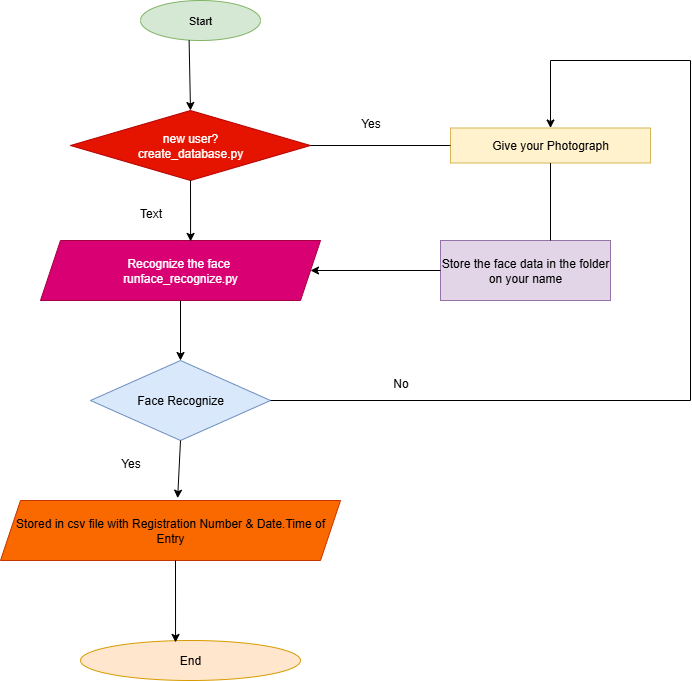

The diagram above was exported from draw.io. Its source (the exported page's mxGraphModel, read from the mxfile embedded in the PNG):
<mxGraphModel dx="1272" dy="749" grid="1" gridSize="10" guides="1" tooltips="1" connect="1" arrows="1" fold="1" page="1" pageScale="1" pageWidth="850" pageHeight="1100" math="0" shadow="0">
  <root>
    <mxCell id="0" />
    <mxCell id="1" parent="0" />
    <mxCell id="EcGCKMl-eacmmkxFVCvn-1" value="&lt;font style=&quot;font-size: 11px;&quot;&gt;Start&lt;/font&gt;" style="ellipse;whiteSpace=wrap;html=1;fillColor=#d5e8d4;strokeColor=#82b366;" vertex="1" parent="1">
      <mxGeometry x="230" y="30" width="120" height="40" as="geometry" />
    </mxCell>
    <mxCell id="EcGCKMl-eacmmkxFVCvn-2" value="new user?&lt;div&gt;create_database.py&lt;/div&gt;" style="rhombus;whiteSpace=wrap;html=1;fillColor=#e51400;fontColor=#ffffff;strokeColor=#B20000;" vertex="1" parent="1">
      <mxGeometry x="160" y="140" width="240" height="70" as="geometry" />
    </mxCell>
    <mxCell id="EcGCKMl-eacmmkxFVCvn-3" value="&lt;div&gt;&lt;span style=&quot;background-color: transparent; color: light-dark(rgb(255, 255, 255), rgb(18, 18, 18));&quot;&gt;Recognize the face&amp;nbsp;&lt;/span&gt;&lt;/div&gt;&lt;div&gt;runface_recognize.py&lt;/div&gt;" style="shape=parallelogram;perimeter=parallelogramPerimeter;whiteSpace=wrap;html=1;fixedSize=1;fillColor=#d80073;fontColor=#ffffff;strokeColor=#A50040;" vertex="1" parent="1">
      <mxGeometry x="130" y="270" width="280" height="60" as="geometry" />
    </mxCell>
    <mxCell id="EcGCKMl-eacmmkxFVCvn-4" value="Face Recognize" style="rhombus;whiteSpace=wrap;html=1;fillColor=#dae8fc;strokeColor=#6c8ebf;" vertex="1" parent="1">
      <mxGeometry x="180" y="390" width="180" height="80" as="geometry" />
    </mxCell>
    <mxCell id="EcGCKMl-eacmmkxFVCvn-5" value="Stored in csv file with Registration Number &amp;amp; Date.Time of Entry" style="shape=parallelogram;perimeter=parallelogramPerimeter;whiteSpace=wrap;html=1;fixedSize=1;fillColor=#fa6800;fontColor=#000000;strokeColor=#C73500;" vertex="1" parent="1">
      <mxGeometry x="90" y="530" width="340" height="60" as="geometry" />
    </mxCell>
    <mxCell id="EcGCKMl-eacmmkxFVCvn-6" value="End" style="ellipse;whiteSpace=wrap;html=1;fillColor=#ffe6cc;strokeColor=#d79b00;" vertex="1" parent="1">
      <mxGeometry x="170" y="670" width="220" height="40" as="geometry" />
    </mxCell>
    <mxCell id="EcGCKMl-eacmmkxFVCvn-7" value="Give your Photograph" style="rounded=0;whiteSpace=wrap;html=1;fillColor=#fff2cc;strokeColor=#d6b656;" vertex="1" parent="1">
      <mxGeometry x="540" y="157.5" width="200" height="35" as="geometry" />
    </mxCell>
    <mxCell id="EcGCKMl-eacmmkxFVCvn-8" value="Store the face data in the folder on your name" style="rounded=0;whiteSpace=wrap;html=1;fillColor=#e1d5e7;strokeColor=#9673a6;" vertex="1" parent="1">
      <mxGeometry x="530" y="270" width="170" height="60" as="geometry" />
    </mxCell>
    <mxCell id="EcGCKMl-eacmmkxFVCvn-11" value="" style="endArrow=classic;html=1;rounded=0;entryX=0.536;entryY=0.015;entryDx=0;entryDy=0;entryPerimeter=0;" edge="1" parent="1" target="EcGCKMl-eacmmkxFVCvn-3">
      <mxGeometry width="50" height="50" relative="1" as="geometry">
        <mxPoint x="280" y="210" as="sourcePoint" />
        <mxPoint x="280" y="260" as="targetPoint" />
      </mxGeometry>
    </mxCell>
    <mxCell id="EcGCKMl-eacmmkxFVCvn-12" value="" style="endArrow=classic;html=1;rounded=0;entryX=0.5;entryY=0;entryDx=0;entryDy=0;exitX=0.405;exitY=0.994;exitDx=0;exitDy=0;exitPerimeter=0;" edge="1" parent="1" source="EcGCKMl-eacmmkxFVCvn-1" target="EcGCKMl-eacmmkxFVCvn-2">
      <mxGeometry width="50" height="50" relative="1" as="geometry">
        <mxPoint x="290" y="70" as="sourcePoint" />
        <mxPoint x="340" y="20" as="targetPoint" />
      </mxGeometry>
    </mxCell>
    <mxCell id="EcGCKMl-eacmmkxFVCvn-13" value="" style="endArrow=none;html=1;rounded=0;exitX=1;exitY=0.5;exitDx=0;exitDy=0;" edge="1" parent="1" source="EcGCKMl-eacmmkxFVCvn-2">
      <mxGeometry width="50" height="50" relative="1" as="geometry">
        <mxPoint x="480" y="220" as="sourcePoint" />
        <mxPoint x="540" y="175" as="targetPoint" />
      </mxGeometry>
    </mxCell>
    <mxCell id="EcGCKMl-eacmmkxFVCvn-16" value="" style="endArrow=classic;html=1;rounded=0;exitX=0;exitY=0.5;exitDx=0;exitDy=0;" edge="1" parent="1" source="EcGCKMl-eacmmkxFVCvn-8" target="EcGCKMl-eacmmkxFVCvn-3">
      <mxGeometry width="50" height="50" relative="1" as="geometry">
        <mxPoint x="530" y="310" as="sourcePoint" />
        <mxPoint x="580" y="260" as="targetPoint" />
      </mxGeometry>
    </mxCell>
    <mxCell id="EcGCKMl-eacmmkxFVCvn-17" value="" style="endArrow=none;html=1;rounded=0;" edge="1" parent="1">
      <mxGeometry width="50" height="50" relative="1" as="geometry">
        <mxPoint x="640" y="270" as="sourcePoint" />
        <mxPoint x="640" y="192.5" as="targetPoint" />
      </mxGeometry>
    </mxCell>
    <mxCell id="EcGCKMl-eacmmkxFVCvn-18" value="" style="endArrow=classic;html=1;rounded=0;entryX=0.5;entryY=0;entryDx=0;entryDy=0;exitX=0.5;exitY=1;exitDx=0;exitDy=0;" edge="1" parent="1" source="EcGCKMl-eacmmkxFVCvn-3" target="EcGCKMl-eacmmkxFVCvn-4">
      <mxGeometry width="50" height="50" relative="1" as="geometry">
        <mxPoint x="280" y="330" as="sourcePoint" />
        <mxPoint x="330" y="280" as="targetPoint" />
      </mxGeometry>
    </mxCell>
    <mxCell id="EcGCKMl-eacmmkxFVCvn-19" value="" style="endArrow=classic;html=1;rounded=0;entryX=0.521;entryY=-0.039;entryDx=0;entryDy=0;entryPerimeter=0;" edge="1" parent="1" target="EcGCKMl-eacmmkxFVCvn-5">
      <mxGeometry width="50" height="50" relative="1" as="geometry">
        <mxPoint x="270" y="470" as="sourcePoint" />
        <mxPoint x="320" y="420" as="targetPoint" />
      </mxGeometry>
    </mxCell>
    <mxCell id="EcGCKMl-eacmmkxFVCvn-20" value="" style="endArrow=classic;html=1;rounded=0;entryX=0.432;entryY=0.048;entryDx=0;entryDy=0;entryPerimeter=0;" edge="1" parent="1" target="EcGCKMl-eacmmkxFVCvn-6">
      <mxGeometry width="50" height="50" relative="1" as="geometry">
        <mxPoint x="265" y="590" as="sourcePoint" />
        <mxPoint x="315" y="540" as="targetPoint" />
      </mxGeometry>
    </mxCell>
    <mxCell id="EcGCKMl-eacmmkxFVCvn-22" value="" style="endArrow=none;html=1;rounded=0;" edge="1" parent="1">
      <mxGeometry width="50" height="50" relative="1" as="geometry">
        <mxPoint x="360" y="430" as="sourcePoint" />
        <mxPoint x="780" y="430" as="targetPoint" />
      </mxGeometry>
    </mxCell>
    <mxCell id="EcGCKMl-eacmmkxFVCvn-23" value="" style="endArrow=none;html=1;rounded=0;" edge="1" parent="1">
      <mxGeometry width="50" height="50" relative="1" as="geometry">
        <mxPoint x="780" y="430" as="sourcePoint" />
        <mxPoint x="780" y="90" as="targetPoint" />
      </mxGeometry>
    </mxCell>
    <mxCell id="EcGCKMl-eacmmkxFVCvn-24" value="" style="endArrow=none;html=1;rounded=0;" edge="1" parent="1">
      <mxGeometry width="50" height="50" relative="1" as="geometry">
        <mxPoint x="780" y="90" as="sourcePoint" />
        <mxPoint x="640" y="90" as="targetPoint" />
      </mxGeometry>
    </mxCell>
    <mxCell id="EcGCKMl-eacmmkxFVCvn-25" value="" style="endArrow=classic;html=1;rounded=0;entryX=0.5;entryY=0;entryDx=0;entryDy=0;" edge="1" parent="1" target="EcGCKMl-eacmmkxFVCvn-7">
      <mxGeometry width="50" height="50" relative="1" as="geometry">
        <mxPoint x="640" y="90" as="sourcePoint" />
        <mxPoint x="690" y="40" as="targetPoint" />
      </mxGeometry>
    </mxCell>
    <mxCell id="EcGCKMl-eacmmkxFVCvn-26" value="Yes" style="text;html=1;align=center;verticalAlign=middle;resizable=0;points=[];autosize=1;strokeColor=none;fillColor=none;" vertex="1" parent="1">
      <mxGeometry x="440" y="138" width="40" height="30" as="geometry" />
    </mxCell>
    <mxCell id="EcGCKMl-eacmmkxFVCvn-27" value="No" style="text;html=1;align=center;verticalAlign=middle;resizable=0;points=[];autosize=1;strokeColor=none;fillColor=none;" vertex="1" parent="1">
      <mxGeometry x="470" y="398" width="40" height="30" as="geometry" />
    </mxCell>
    <mxCell id="EcGCKMl-eacmmkxFVCvn-28" value="Yes" style="text;html=1;align=center;verticalAlign=middle;resizable=0;points=[];autosize=1;strokeColor=none;fillColor=none;" vertex="1" parent="1">
      <mxGeometry x="200" y="478" width="40" height="30" as="geometry" />
    </mxCell>
    <mxCell id="EcGCKMl-eacmmkxFVCvn-31" value="Text" style="text;html=1;align=center;verticalAlign=middle;resizable=0;points=[];autosize=1;strokeColor=none;fillColor=none;" vertex="1" parent="1">
      <mxGeometry x="215" y="228" width="50" height="30" as="geometry" />
    </mxCell>
  </root>
</mxGraphModel>